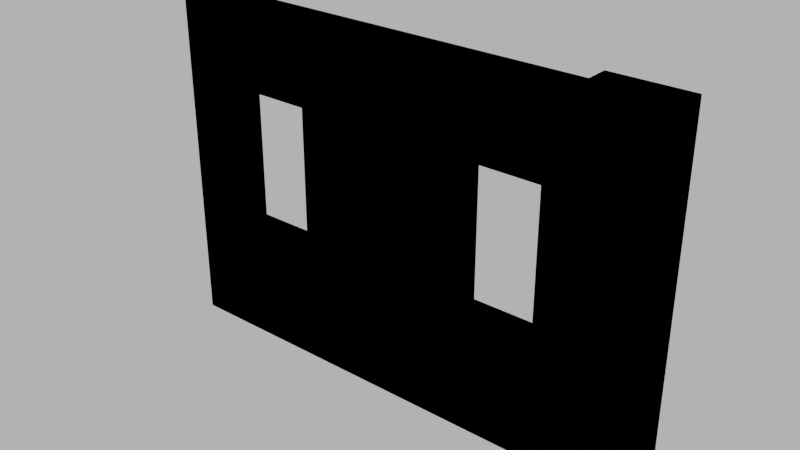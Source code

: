 # Source: 002_wall_windows_002.blend  (saved by Blender 4.1.24; exported with 4.5.12 LTS)
import bpy
from mathutils import Matrix  # noqa: F401  (used for matrix-valued properties, if any)

bpy.ops.wm.read_factory_settings(use_empty=True)
scene = bpy.context.scene
scene.name = 'Scene'

# ---- images (referenced by path relative to the original .blend; pixels are not part of the script)
import os
ASSET_DIR = os.environ.get("B2B_ASSET_DIR", "")  # directory of the original .blend (textures are referenced by path, not embedded)
HERE = os.path.dirname(os.path.abspath(__file__))  # packed textures are extracted next to this script under _unpacked/

def load_image(name, relpath, width, height, colorspace="sRGB"):
    """Load a texture the original file referenced (path relative to the .blend, or extracted next to this script)."""
    p = next((c for c in (os.path.join(HERE, relpath), os.path.join(ASSET_DIR, relpath)) if relpath and os.path.exists(c)), "")
    if p:
        img = bpy.data.images.load(p, check_existing=True)
        img.name = name
    else:  # same state as the original file: an image datablock whose file is absent (Cycles renders it pink)
        img = bpy.data.images.new(name, width, height)
        img.source = "FILE"
        img.filepath = "//" + (relpath or name)
    img.colorspace_settings.name = colorspace
    return img
img_concrete043b_1k_jpg_color_jpg_001 = load_image('Concrete043B_1K-JPG_Color.jpg.001', 'Concrete043B_1K-JPG_Color.jpg', 1024, 1024, 'sRGB')
img_concrete043b_1k_jpg_metalness_jpg_001 = load_image('Concrete043B_1K-JPG_Metalness.jpg.001', 'Concrete043B_1K-JPG_Metalness.jpg', 1024, 1024, 'sRGB')
img_concrete043b_1k_jpg_roughness_jpg_001 = load_image('Concrete043B_1K-JPG_Roughness.jpg.001', 'Concrete043B_1K-JPG_Roughness.jpg', 1024, 1024, 'sRGB')
img_concrete043b_1k_jpg_normalgl_jpg_001 = load_image('Concrete043B_1K-JPG_NormalGL.jpg.001', 'Concrete043B_1K-JPG_NormalGL.jpg', 1024, 1024, 'Non-Color')

# ---- materials (node trees are filled in below, after node groups)
mat_concrete = bpy.data.materials.new('Concrete')
mat_concrete.use_transparent_shadow = False

# ---- material node trees
mat_concrete.use_nodes = True; mat_concrete.node_tree.nodes.clear()
_N = mat_concrete.node_tree.nodes; _L = mat_concrete.node_tree.links
n0 = _N.new('NodeFrame'); n0.name = 'Frame'; n0.location = (-1270, 340)
n0.label = 'Mapping'
n0.width = 400
n1 = _N.new('NodeFrame'); n1.name = 'Frame.001'; n1.location = (-628, 540)
n1.label = 'Textures'
n1.width = 358
n2 = _N.new('ShaderNodeOutputMaterial'); n2.name = 'Material Output'; n2.location = (300, 300)
n3 = _N.new('ShaderNodeBsdfPrincipled'); n3.name = 'Principled BSDF'; n3.location = (10, 300)
n3.distribution = 'GGX'
n3.subsurface_method = 'RANDOM_WALK_SKIN'
n3.inputs[3].default_value = 1.45
n3.inputs[27].default_value = (0.0, 0.0, 0.0, 1.0)
n3.inputs[28].default_value = 1.0
n4 = _N.new('ShaderNodeTexImage'); n4.name = 'Image Texture'; n4.location = (88, -40)
n4.label = 'Base Color'
n4.image = img_concrete043b_1k_jpg_color_jpg_001
n5 = _N.new('ShaderNodeTexImage'); n5.name = 'Image Texture.001'; n5.location = (88, -320)
n5.label = 'Metallic'
n5.image = img_concrete043b_1k_jpg_metalness_jpg_001
n6 = _N.new('ShaderNodeTexImage'); n6.name = 'Image Texture.002'; n6.location = (88, -600)
n6.label = 'Roughness'
n6.image = img_concrete043b_1k_jpg_roughness_jpg_001
n7 = _N.new('ShaderNodeTexImage'); n7.name = 'Image Texture.003'; n7.location = (88, -880)
n7.label = 'Normal'
n7.image = img_concrete043b_1k_jpg_normalgl_jpg_001
n8 = _N.new('ShaderNodeNormalMap'); n8.name = 'Normal Map'; n8.location = (-240, -340)
n9 = _N.new('ShaderNodeMapping'); n9.name = 'Mapping'; n9.location = (230, -40)
n10 = _N.new('NodeReroute'); n10.name = 'Reroute'; n10.location = (38, -596)
n10.width = 16
n10.socket_idname = 'NodeSocketVector'
n11 = _N.new('ShaderNodeTexCoord'); n11.name = 'Texture Coordinate'; n11.location = (30, -40)
n12 = _N.new('ShaderNodeValue'); n12.name = 'Value'; n12.location = (45, -324)
n12.outputs[0].default_value = 1.0
n4.parent = n1
n5.parent = n1
n6.parent = n1
n7.parent = n1
n9.parent = n0
n10.parent = n1
n11.parent = n0
n12.parent = n0
_L.new(n3.outputs[0], n2.inputs[0])
_L.new(n4.outputs[0], n3.inputs[0])
_L.new(n5.outputs[0], n3.inputs[1])
_L.new(n6.outputs[0], n3.inputs[2])
_L.new(n7.outputs[0], n8.inputs[1])
_L.new(n8.outputs[0], n3.inputs[5])
_L.new(n10.outputs[0], n4.inputs[0])
_L.new(n10.outputs[0], n5.inputs[0])
_L.new(n10.outputs[0], n6.inputs[0])
_L.new(n10.outputs[0], n7.inputs[0])
_L.new(n9.outputs[0], n10.inputs[0])
_L.new(n11.outputs[2], n9.inputs[0])
_L.new(n12.outputs[0], n9.inputs[3])
n2.is_active_output = True

# ---- world
world_world = bpy.data.worlds.new('World'); scene.world = world_world
world_world.use_nodes = True; world_world.node_tree.nodes.clear()
_N = world_world.node_tree.nodes; _L = world_world.node_tree.links
n0 = _N.new('ShaderNodeOutputWorld'); n0.name = 'World Output'; n0.location = (300, 300)
n1 = _N.new('ShaderNodeBackground'); n1.name = 'Background'; n1.location = (10, 300)
n1.inputs[0].default_value = (0.05088, 0.05088, 0.05088, 1.0)
n1.inputs[1].default_value = 10.0
_L.new(n1.outputs[0], n0.inputs[0])
n0.is_active_output = True
world_world.color = (0.05088, 0.05088, 0.05088)
world_world.use_sun_shadow = False
world_world.sun_shadow_jitter_overblur = 0.0

# ---- meshes
me_cube_001 = bpy.data.meshes.new('Cube.001')
me_cube_001.from_pydata([(-4.0, -0.15, 0.0), (-4.0, -0.15, 3.0), (-4.0, 0.15, 0.0), (-4.0, 0.15, 3.0), (0.0, -0.15, 0.0), (0.0, -0.15, 3.0), (0.0, 0.15, 0.0), (0.0, 0.15, 3.0), (-0.35, -0.35, 0.0), (-0.35, -0.35, 3.0), (-0.35, 0.35, 0.0), (-0.35, 0.35, 3.0), (0.35, -0.35, 0.0), (0.35, -0.35, 3.0), (0.35, 0.35, 0.0), (0.35, 0.35, 3.0), (-4.0, -0.15, 1.0), (-4.0, -0.15, 2.3), (-4.0, 0.15, 2.3), (-4.0, 0.15, 1.0), (0.0, 0.15, 2.3), (0.0, 0.15, 1.0), (0.0, -0.15, 2.3), (0.0, -0.15, 1.0), (-0.4, 0.15, 0.0), (-1.2, 0.15, 0.0), (-1.5, 0.15, 0.0), (-2.4, 0.15, 0.0), (-2.7, 0.15, 0.0), (-3.5, 0.15, 0.0), (-3.5, 0.15, 3.0), (-2.7, 0.15, 3.0), (-2.4, 0.15, 3.0), (-1.5, 0.15, 3.0), (-1.2, 0.15, 3.0), (-0.4, 0.15, 3.0), (-3.5, -0.15, 0.0), (-2.7, -0.15, 0.0), (-2.4, -0.15, 0.0), (-1.5, -0.15, 0.0), (-1.2, -0.15, 0.0), (-0.4, -0.15, 0.0), (-0.4, -0.15, 3.0), (-1.2, -0.15, 3.0), (-1.5, -0.15, 3.0), (-2.4, -0.15, 3.0), (-2.7, -0.15, 3.0), (-3.5, -0.15, 3.0), (-0.4, -0.15, 1.0), (-1.2, -0.15, 1.0), (-1.5, -0.15, 1.0), (-2.4, -0.15, 1.0), (-2.7, -0.15, 1.0), (-3.5, -0.15, 1.0), (-0.4, -0.15, 2.3), (-1.2, -0.15, 2.3), (-1.5, -0.15, 2.3), (-2.4, -0.15, 2.3), (-2.7, -0.15, 2.3), (-3.5, -0.15, 2.3), (-3.5, 0.15, 1.0), (-2.7, 0.15, 1.0), (-2.4, 0.15, 1.0), (-1.5, 0.15, 1.0), (-1.2, 0.15, 1.0), (-0.4, 0.15, 1.0), (-3.5, 0.15, 2.3), (-2.7, 0.15, 2.3), (-2.4, 0.15, 2.3), (-1.5, 0.15, 2.3), (-1.2, 0.15, 2.3), (-0.4, 0.15, 2.3)], [], [(17, 1, 3, 18), (71, 35, 7, 20), (20, 7, 5, 22), (59, 47, 1, 17), (24, 6, 4, 41), (30, 3, 1, 47), (8, 9, 11, 10), (10, 11, 15, 14), (14, 15, 13, 12), (12, 13, 9, 8), (10, 14, 12, 8), (15, 11, 9, 13), (36, 53, 16, 0), (53, 59, 17, 16), (6, 21, 23, 4), (21, 20, 22, 23), (24, 65, 21, 6), (65, 71, 20, 21), (0, 16, 19, 2), (16, 17, 18, 19), (19, 18, 66, 60), (61, 67, 68, 62), (63, 69, 70, 64), (2, 19, 60, 29), (29, 60, 61, 28), (28, 61, 62, 27), (27, 62, 63, 26), (26, 63, 64, 25), (25, 64, 65, 24), (23, 22, 54, 48), (49, 55, 56, 50), (51, 57, 58, 52), (4, 23, 48, 41), (41, 48, 49, 40), (40, 49, 50, 39), (39, 50, 51, 38), (38, 51, 52, 37), (37, 52, 53, 36), (7, 35, 42, 5), (35, 34, 43, 42), (34, 33, 44, 43), (33, 32, 45, 44), (32, 31, 46, 45), (31, 30, 47, 46), (2, 29, 36, 0), (29, 28, 37, 36), (28, 27, 38, 37), (27, 26, 39, 38), (26, 25, 40, 39), (25, 24, 41, 40), (22, 5, 42, 54), (54, 42, 43, 55), (55, 43, 44, 56), (56, 44, 45, 57), (57, 45, 46, 58), (58, 46, 47, 59), (18, 3, 30, 66), (66, 30, 31, 67), (67, 31, 32, 68), (68, 32, 33, 69), (69, 33, 34, 70), (70, 34, 35, 71), (52, 61, 60, 53), (60, 66, 59, 53), (58, 59, 66, 67), (61, 52, 58, 67), (63, 62, 68, 69), (51, 50, 56, 57), (64, 70, 55, 49), (54, 55, 70, 71), (65, 48, 54, 71), (48, 65, 64, 49)])
_uv = me_cube_001.uv_layers.new(name='UVMap')
_uv.uv.foreach_set('vector', [-0.3497, 1.253, 0.07177, 1.253, 0.07177, 1.433, -0.3497, 1.433, 0.6739, -0.915, 0.2524, -0.915, 0.2524, -1.156, 0.6739, -1.156, -0.3497, -1.336, 0.07177, -1.336, 0.07177, -1.156, -0.3497, -1.156, -0.3497, 0.9516, 0.07177, 0.9516, 0.07177, 1.253, -0.3497, 1.253, 2.059, -0.915, 2.059, -1.156, 2.239, -1.156, 2.239, -0.915, 0.2524, 0.9516, 0.2524, 1.253, 0.07177, 1.253, 0.07177, 0.9516, 2.721, 2.698, 0.9147, 2.698, 0.9147, 2.276, 2.721, 2.276, 2.721, 2.276, 0.9147, 2.276, 0.9147, 1.855, 2.721, 1.855, 2.721, 1.855, 0.9147, 1.855, 0.9147, 1.433, 2.721, 1.433, -1.313, 1.855, 0.4932, 1.855, 0.4932, 2.276, -1.313, 2.276, -1.735, 2.276, -1.735, 1.855, -1.313, 1.855, -1.313, 2.276, 0.9147, 1.855, 0.9147, 2.276, 0.4932, 2.276, 0.4932, 1.855, -1.735, 0.9516, -1.132, 0.9516, -1.132, 1.253, -1.735, 1.253, -1.132, 0.9516, -0.3497, 0.9516, -0.3497, 1.253, -1.132, 1.253, -1.735, -1.336, -1.132, -1.336, -1.132, -1.156, -1.735, -1.156, -1.132, -1.336, -0.3497, -1.336, -0.3497, -1.156, -1.132, -1.156, 2.059, -0.915, 1.457, -0.915, 1.457, -1.156, 2.059, -1.156, 1.457, -0.915, 0.6739, -0.915, 0.6739, -1.156, 1.457, -1.156, -1.735, 1.253, -1.132, 1.253, -1.132, 1.433, -1.735, 1.433, -1.132, 1.253, -0.3497, 1.253, -0.3497, 1.433, -1.132, 1.433, 1.457, 1.253, 0.6739, 1.253, 0.6739, 0.9516, 1.457, 0.9516, 1.457, 0.4699, 0.6739, 0.4699, 0.6739, 0.2893, 1.457, 0.2893, 1.457, -0.2526, 0.6739, -0.2526, 0.6739, -0.4333, 1.457, -0.4333, 2.059, 1.253, 1.457, 1.253, 1.457, 0.9516, 2.059, 0.9516, 2.059, 0.9516, 1.457, 0.9516, 1.457, 0.4699, 2.059, 0.4699, 2.059, 0.4699, 1.457, 0.4699, 1.457, 0.2893, 2.059, 0.2893, 2.059, 0.2893, 1.457, 0.2893, 1.457, -0.2526, 2.059, -0.2526, 2.059, -0.2526, 1.457, -0.2526, 1.457, -0.4333, 2.059, -0.4333, 2.059, -0.4333, 1.457, -0.4333, 1.457, -0.915, 2.059, -0.915, -1.132, -1.156, -0.3497, -1.156, -0.3497, -0.915, -1.132, -0.915, -1.132, -0.4333, -0.3497, -0.4333, -0.3497, -0.2526, -1.132, -0.2526, -1.132, 0.2893, -0.3497, 0.2893, -0.3497, 0.4699, -1.132, 0.4699, -1.735, -1.156, -1.132, -1.156, -1.132, -0.915, -1.735, -0.915, -1.735, -0.915, -1.132, -0.915, -1.132, -0.4333, -1.735, -0.4333, -1.735, -0.4333, -1.132, -0.4333, -1.132, -0.2526, -1.735, -0.2526, -1.735, -0.2526, -1.132, -0.2526, -1.132, 0.2893, -1.735, 0.2893, -1.735, 0.2893, -1.132, 0.2893, -1.132, 0.4699, -1.735, 0.4699, -1.735, 0.4699, -1.132, 0.4699, -1.132, 0.9516, -1.735, 0.9516, 0.2524, -1.156, 0.2524, -0.915, 0.07177, -0.915, 0.07177, -1.156, 0.2524, -0.915, 0.2524, -0.4333, 0.07177, -0.4333, 0.07177, -0.915, 0.2524, -0.4333, 0.2524, -0.2526, 0.07177, -0.2526, 0.07177, -0.4333, 0.2524, -0.2526, 0.2524, 0.2893, 0.07177, 0.2893, 0.07177, -0.2526, 0.2524, 0.2893, 0.2524, 0.4699, 0.07177, 0.4699, 0.07177, 0.2893, 0.2524, 0.4699, 0.2524, 0.9516, 0.07177, 0.9516, 0.07177, 0.4699, 2.059, 1.253, 2.059, 0.9516, 2.239, 0.9516, 2.239, 1.253, 2.059, 0.9516, 2.059, 0.4699, 2.239, 0.4699, 2.239, 0.9516, 2.059, 0.4699, 2.059, 0.2893, 2.239, 0.2893, 2.239, 0.4699, 2.059, 0.2893, 2.059, -0.2526, 2.239, -0.2526, 2.239, 0.2893, 2.059, -0.2526, 2.059, -0.4333, 2.239, -0.4333, 2.239, -0.2526, 2.059, -0.4333, 2.059, -0.915, 2.239, -0.915, 2.239, -0.4333, -0.3497, -1.156, 0.07177, -1.156, 0.07177, -0.915, -0.3497, -0.915, -0.3497, -0.915, 0.07177, -0.915, 0.07177, -0.4333, -0.3497, -0.4333, -0.3497, -0.4333, 0.07177, -0.4333, 0.07177, -0.2526, -0.3497, -0.2526, -0.3497, -0.2526, 0.07177, -0.2526, 0.07177, 0.2893, -0.3497, 0.2893, -0.3497, 0.2893, 0.07177, 0.2893, 0.07177, 0.4699, -0.3497, 0.4699, -0.3497, 0.4699, 0.07177, 0.4699, 0.07177, 0.9516, -0.3497, 0.9516, 0.6739, 1.253, 0.2524, 1.253, 0.2524, 0.9516, 0.6739, 0.9516, 0.6739, 0.9516, 0.2524, 0.9516, 0.2524, 0.4699, 0.6739, 0.4699, 0.6739, 0.4699, 0.2524, 0.4699, 0.2524, 0.2893, 0.6739, 0.2893, 0.6739, 0.2893, 0.2524, 0.2893, 0.2524, -0.2526, 0.6739, -0.2526, 0.6739, -0.2526, 0.2524, -0.2526, 0.2524, -0.4333, 0.6739, -0.4333, 0.6739, -0.4333, 0.2524, -0.4333, 0.2524, -0.915, 0.6739, -0.915, -1.253, -1.517, -1.253, -1.698, -0.7712, -1.698, -0.7712, -1.517, 0.7943, -1.517, 1.577, -1.517, 1.577, -1.336, 0.7943, -1.336, -0.9518, -1.517, -0.4701, -1.517, -0.4701, -1.336, -0.9518, -1.336, -1.735, -1.336, -1.735, -1.517, -0.9518, -1.517, -0.9518, -1.336, 1.457, -0.2526, 1.457, 0.2893, 0.6739, 0.2893, 0.6739, -0.2526, -1.132, 0.2893, -1.132, -0.2526, -0.3497, -0.2526, -0.3497, 0.2893, 1.577, -1.517, 2.36, -1.517, 2.36, -1.336, 1.577, -1.336, 0.3126, -1.517, 0.7943, -1.517, 0.7943, -1.336, 0.3126, -1.336, -0.4701, -1.336, -0.4701, -1.517, 0.3126, -1.517, 0.3126, -1.336, -1.735, -1.517, -1.735, -1.698, -1.253, -1.698, -1.253, -1.517])
me_cube_001.materials.append(mat_concrete)
me_cube_001.update()
me_cube_013 = bpy.data.meshes.new('Cube.013')
me_cube_013.from_pydata([(-4.0, -0.15, 0.0), (-4.0, -0.15, 3.0), (-4.0, 0.15, 0.0), (-4.0, 0.15, 3.0), (0.0, -0.15, 0.0), (0.0, -0.15, 3.0), (0.0, 0.15, 0.0), (0.0, 0.15, 3.0), (-0.35, -0.35, 0.0), (-0.35, -0.35, 3.0), (-0.35, 0.35, 0.0), (-0.35, 0.35, 3.0), (0.35, -0.35, 0.0), (0.35, -0.35, 3.0), (0.35, 0.35, 0.0), (0.35, 0.35, 3.0), (-4.0, -0.15, 1.0), (-4.0, -0.15, 2.3), (-4.0, 0.15, 2.3), (-4.0, 0.15, 1.0), (0.0, 0.15, 2.3), (0.0, 0.15, 1.0), (0.0, -0.15, 2.3), (0.0, -0.15, 1.0), (-0.4, 0.15, 0.0), (-1.2, 0.15, 0.0), (-1.5, 0.15, 0.0), (-2.4, 0.15, 0.0), (-2.7, 0.15, 0.0), (-3.5, 0.15, 0.0), (-3.5, 0.15, 3.0), (-2.7, 0.15, 3.0), (-2.4, 0.15, 3.0), (-1.5, 0.15, 3.0), (-1.2, 0.15, 3.0), (-0.4, 0.15, 3.0), (-3.5, -0.15, 0.0), (-2.7, -0.15, 0.0), (-2.4, -0.15, 0.0), (-1.5, -0.15, 0.0), (-1.2, -0.15, 0.0), (-0.4, -0.15, 0.0), (-0.4, -0.15, 3.0), (-1.2, -0.15, 3.0), (-1.5, -0.15, 3.0), (-2.4, -0.15, 3.0), (-2.7, -0.15, 3.0), (-3.5, -0.15, 3.0), (-0.4, -0.15, 1.0), (-1.2, -0.15, 1.0), (-1.5, -0.15, 1.0), (-2.4, -0.15, 1.0), (-2.7, -0.15, 1.0), (-3.5, -0.15, 1.0), (-0.4, -0.15, 2.3), (-1.2, -0.15, 2.3), (-1.5, -0.15, 2.3), (-2.4, -0.15, 2.3), (-2.7, -0.15, 2.3), (-3.5, -0.15, 2.3), (-3.5, 0.15, 1.0), (-2.7, 0.15, 1.0), (-2.4, 0.15, 1.0), (-1.5, 0.15, 1.0), (-1.2, 0.15, 1.0), (-0.4, 0.15, 1.0), (-3.5, 0.15, 2.3), (-2.7, 0.15, 2.3), (-2.4, 0.15, 2.3), (-1.5, 0.15, 2.3), (-1.2, 0.15, 2.3), (-0.4, 0.15, 2.3)], [], [(17, 1, 3, 18), (71, 35, 7, 20), (20, 7, 5, 22), (59, 47, 1, 17), (24, 6, 4, 41), (30, 3, 1, 47), (8, 9, 11, 10), (10, 11, 15, 14), (14, 15, 13, 12), (12, 13, 9, 8), (10, 14, 12, 8), (15, 11, 9, 13), (36, 53, 16, 0), (53, 59, 17, 16), (6, 21, 23, 4), (21, 20, 22, 23), (24, 65, 21, 6), (65, 71, 20, 21), (0, 16, 19, 2), (16, 17, 18, 19), (19, 18, 66, 60), (61, 67, 68, 62), (63, 69, 70, 64), (2, 19, 60, 29), (29, 60, 61, 28), (28, 61, 62, 27), (27, 62, 63, 26), (26, 63, 64, 25), (25, 64, 65, 24), (23, 22, 54, 48), (49, 55, 56, 50), (51, 57, 58, 52), (4, 23, 48, 41), (41, 48, 49, 40), (40, 49, 50, 39), (39, 50, 51, 38), (38, 51, 52, 37), (37, 52, 53, 36), (7, 35, 42, 5), (35, 34, 43, 42), (34, 33, 44, 43), (33, 32, 45, 44), (32, 31, 46, 45), (31, 30, 47, 46), (2, 29, 36, 0), (29, 28, 37, 36), (28, 27, 38, 37), (27, 26, 39, 38), (26, 25, 40, 39), (25, 24, 41, 40), (22, 5, 42, 54), (54, 42, 43, 55), (55, 43, 44, 56), (56, 44, 45, 57), (57, 45, 46, 58), (58, 46, 47, 59), (18, 3, 30, 66), (66, 30, 31, 67), (67, 31, 32, 68), (68, 32, 33, 69), (69, 33, 34, 70), (70, 34, 35, 71), (52, 61, 60, 53), (60, 66, 59, 53), (58, 59, 66, 67), (61, 52, 58, 67), (63, 62, 68, 69), (51, 50, 56, 57), (64, 70, 55, 49), (54, 55, 70, 71), (65, 48, 54, 71), (48, 65, 64, 49)])
_uv = me_cube_013.uv_layers.new(name='UVMap')
_uv.uv.foreach_set('vector', [0.9565, 0.1014, 0.9565, 0.0, 1.0, 0.0, 1.0, 0.1014, 0.1014, 0.05797, 2.534e-09, 0.05797, 0.0, 0.0, 0.1014, -4.434e-09, 0.9565, 0.5362, 0.9565, 0.4348, 1.0, 0.4348, 1.0, 0.5362, 0.5362, 0.07246, 0.4348, 0.07246, 0.4348, 1.555e-08, 0.5362, 1.111e-08, 0.913, 0.5217, 0.913, 0.5797, 0.8696, 0.5797, 0.8696, 0.5217, 0.9565, 0.5072, 0.9565, 0.5797, 0.913, 0.5797, 0.913, 0.5072, 0.2046, 0.6818, 0.2046, 0.1753, 0.3227, 0.1753, 0.3227, 0.6818, 0.4409, 0.6818, 0.4409, 0.1753, 0.5591, 0.1753, 0.5591, 0.6818, 0.3227, 0.6818, 0.3227, 0.1753, 0.4409, 0.1753, 0.4409, 0.6818, 0.5591, 0.6818, 0.5591, 0.1753, 0.6773, 0.1753, 0.6773, 0.6818, 0.7954, 0.2935, 0.6773, 0.2935, 0.6773, 0.1753, 0.7954, 0.1753, 0.7954, 0.4117, 0.6773, 0.4117, 0.6773, 0.2935, 0.7954, 0.2935, 0.8696, 0.07246, 0.7246, 0.07246, 0.7246, 2.878e-09, 0.8696, -3.456e-09, 0.7246, 0.07246, 0.5362, 0.07246, 0.5362, 1.111e-08, 0.7246, 2.878e-09, 0.9565, 0.8696, 0.9565, 0.7246, 1.0, 0.7246, 1.0, 0.8696, 0.9565, 0.7246, 0.9565, 0.5362, 1.0, 0.5362, 1.0, 0.7246, 0.4348, 0.05797, 0.2899, 0.05797, 0.2899, -1.267e-08, 0.4348, -1.9e-08, 0.2899, 0.05797, 0.1014, 0.05797, 0.1014, -4.434e-09, 0.2899, -1.267e-08, 0.9565, 0.4348, 0.9565, 0.2899, 1.0, 0.2899, 1.0, 0.4348, 0.9565, 0.2899, 0.9565, 0.1014, 1.0, 0.1014, 1.0, 0.2899, 0.2899, 0.5797, 0.1014, 0.5797, 0.1014, 0.5072, 0.2899, 0.5072, 0.2899, 0.3913, 0.1014, 0.3913, 0.1014, 0.3478, 0.2899, 0.3478, 0.2899, 0.2174, 0.1014, 0.2174, 0.1014, 0.1739, 0.2899, 0.1739, 0.4348, 0.5797, 0.2899, 0.5797, 0.2899, 0.5072, 0.4348, 0.5072, 0.4348, 0.5072, 0.2899, 0.5072, 0.2899, 0.3913, 0.4348, 0.3913, 0.4348, 0.3913, 0.2899, 0.3913, 0.2899, 0.3478, 0.4348, 0.3478, 0.4348, 0.3478, 0.2899, 0.3478, 0.2899, 0.2174, 0.4348, 0.2174, 0.4348, 0.2174, 0.2899, 0.2174, 0.2899, 0.1739, 0.4348, 0.1739, 0.4348, 0.1739, 0.2899, 0.1739, 0.2899, 0.05797, 0.4348, 0.05797, 0.7246, 0.5797, 0.5362, 0.5797, 0.5362, 0.5217, 0.7246, 0.5217, 0.7246, 0.4058, 0.5362, 0.4058, 0.5362, 0.3623, 0.7246, 0.3623, 0.7246, 0.2319, 0.5362, 0.2319, 0.5362, 0.1884, 0.7246, 0.1884, 0.8696, 0.5797, 0.7246, 0.5797, 0.7246, 0.5217, 0.8696, 0.5217, 0.8696, 0.5217, 0.7246, 0.5217, 0.7246, 0.4058, 0.8696, 0.4058, 0.8696, 0.4058, 0.7246, 0.4058, 0.7246, 0.3623, 0.8696, 0.3623, 0.8696, 0.3623, 0.7246, 0.3623, 0.7246, 0.2319, 0.8696, 0.2319, 0.8696, 0.2319, 0.7246, 0.2319, 0.7246, 0.1884, 0.8696, 0.1884, 0.8696, 0.1884, 0.7246, 0.1884, 0.7246, 0.07246, 0.8696, 0.07246, 0.9565, -7.257e-09, 0.9565, 0.05797, 0.913, 0.05797, 0.913, -5.357e-09, 0.9565, 0.05797, 0.9565, 0.1739, 0.913, 0.1739, 0.913, 0.05797, 0.9565, 0.1739, 0.9565, 0.2174, 0.913, 0.2174, 0.913, 0.1739, 0.9565, 0.2174, 0.9565, 0.3478, 0.913, 0.3478, 0.913, 0.2174, 0.9565, 0.3478, 0.9565, 0.3913, 0.913, 0.3913, 0.913, 0.3478, 0.9565, 0.3913, 0.9565, 0.5072, 0.913, 0.5072, 0.913, 0.3913, 0.913, -5.357e-09, 0.913, 0.07246, 0.8696, 0.07246, 0.8696, -3.456e-09, 0.913, 0.07246, 0.913, 0.1884, 0.8696, 0.1884, 0.8696, 0.07246, 0.913, 0.1884, 0.913, 0.2319, 0.8696, 0.2319, 0.8696, 0.1884, 0.913, 0.2319, 0.913, 0.3623, 0.8696, 0.3623, 0.8696, 0.2319, 0.913, 0.3623, 0.913, 0.4058, 0.8696, 0.4058, 0.8696, 0.3623, 0.913, 0.4058, 0.913, 0.5217, 0.8696, 0.5217, 0.8696, 0.4058, 0.5362, 0.5797, 0.4348, 0.5797, 0.4348, 0.5217, 0.5362, 0.5217, 0.5362, 0.5217, 0.4348, 0.5217, 0.4348, 0.4058, 0.5362, 0.4058, 0.5362, 0.4058, 0.4348, 0.4058, 0.4348, 0.3623, 0.5362, 0.3623, 0.5362, 0.3623, 0.4348, 0.3623, 0.4348, 0.2319, 0.5362, 0.2319, 0.5362, 0.2319, 0.4348, 0.2319, 0.4348, 0.1884, 0.5362, 0.1884, 0.5362, 0.1884, 0.4348, 0.1884, 0.4348, 0.07246, 0.5362, 0.07246, 0.1014, 0.5797, 2.534e-08, 0.5797, 2.217e-08, 0.5072, 0.1014, 0.5072, 0.1014, 0.5072, 2.217e-08, 0.5072, 1.71e-08, 0.3913, 0.1014, 0.3913, 0.1014, 0.3913, 1.71e-08, 0.3913, 1.52e-08, 0.3478, 0.1014, 0.3478, 0.1014, 0.3478, 1.52e-08, 0.3478, 9.502e-09, 0.2174, 0.1014, 0.2174, 0.1014, 0.2174, 9.502e-09, 0.2174, 7.602e-09, 0.1739, 0.1014, 0.1739, 0.1014, 0.1739, 7.602e-09, 0.1739, 2.534e-09, 0.05797, 0.1014, 0.05797, 0.2609, 0.5797, 0.3043, 0.5797, 0.3043, 0.6957, 0.2609, 0.6957, 0.0, 0.7681, 0.0, 0.5797, 0.04348, 0.5797, 0.04348, 0.7681, 0.3043, 0.6957, 0.3043, 0.5797, 0.3478, 0.5797, 0.3478, 0.6957, 0.08696, 0.7681, 0.04348, 0.7681, 0.04348, 0.5797, 0.08696, 0.5797, 0.2899, 0.2174, 0.2899, 0.3478, 0.1014, 0.3478, 0.1014, 0.2174, 0.7246, 0.2319, 0.7246, 0.3623, 0.5362, 0.3623, 0.5362, 0.2319, 0.08696, 0.7681, 0.08696, 0.5797, 0.1304, 0.5797, 0.1304, 0.7681, 0.1739, 0.6957, 0.1739, 0.5797, 0.2174, 0.5797, 0.2174, 0.6957, 0.1739, 0.7681, 0.1304, 0.7681, 0.1304, 0.5797, 0.1739, 0.5797, 0.2174, 0.5797, 0.2609, 0.5797, 0.2609, 0.6957, 0.2174, 0.6957])
me_cube_013.update()

# ---- objects
ob_002_wall_windows_002 = bpy.data.objects.new('002_wall_windows_002', me_cube_001)
ob_002_wall_windows_002__colonly = bpy.data.objects.new('002_wall_windows_002 -colonly', me_cube_013)

# ---- transforms, parenting, visibility, modifiers, constraints
ob_002_wall_windows_002.location = (0.0, 0.0, 0.0)
ob_002_wall_windows_002__colonly.parent = ob_002_wall_windows_002
ob_002_wall_windows_002__colonly.location = (0.0, 0.0, 0.0)
ob_002_wall_windows_002__colonly.display_type = 'WIRE'

# ---- collection membership
scene.collection.objects.link(ob_002_wall_windows_002)
scene.collection.objects.link(ob_002_wall_windows_002__colonly)

# ---- scene / render settings (as saved in the file)
scene.frame_start = 1; scene.frame_end = 250; scene.frame_set(1)
scene.render.engine = 'BLENDER_EEVEE_NEXT'
scene.cycles.sampling_pattern = 'TABULATED_SOBOL'
scene.eevee.ray_tracing_options.trace_max_roughness = 0.0
scene.view_settings.view_transform = 'Filmic'
bpy.context.view_layer.update()

# ---- added for rendering (the .blend has no active camera): camera
cam_auto = bpy.data.cameras.new('AutoCamera')
cam_auto.lens = 50.0
cam_auto.sensor_width = 36.0
cam_auto.clip_end = 1000.0
ob_auto_camera = bpy.data.objects.new('AutoCamera', cam_auto)
scene.collection.objects.link(ob_auto_camera)
ob_auto_camera.location = (3.10676, -5.91811, 5.44541)
ob_auto_camera.rotation_euler = (1.09748, -7.21219e-08, 0.694738)
scene.camera = ob_auto_camera
bpy.context.view_layer.update()
